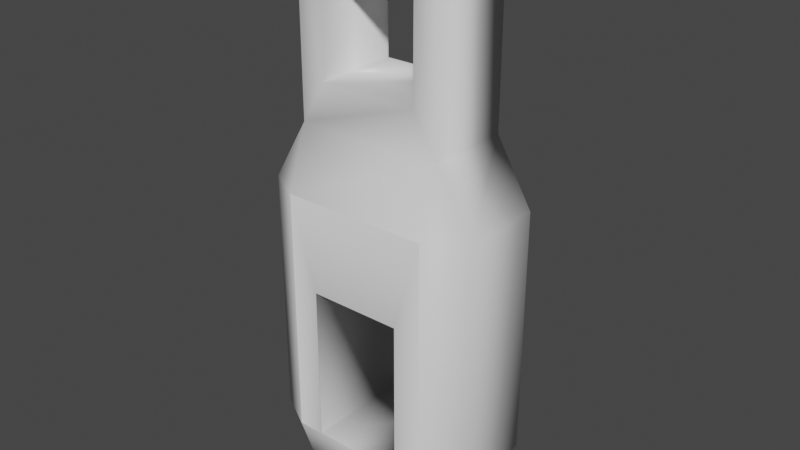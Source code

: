 # Source: BridgeEnd.blend  (saved by Blender 2.83.18; exported with 4.5.12 LTS)
import bpy
from mathutils import Matrix  # noqa: F401  (used for matrix-valued properties, if any)

bpy.ops.wm.read_factory_settings(use_empty=True)
scene = bpy.context.scene
scene.name = 'Scene'

# ---- collections
col_collection = bpy.data.collections.new('Collection'); scene.collection.children.link(col_collection)

# ---- materials (node trees are filled in below, after node groups)
mat_material = bpy.data.materials.new('Material')
mat_material.alpha_threshold = 0.0
mat_material.use_transparent_shadow = False
mat_material.line_color = (0.0, 0.0, 0.0, 1.0)

# ---- material node trees
mat_material.use_nodes = True; mat_material.node_tree.nodes.clear()
_N = mat_material.node_tree.nodes; _L = mat_material.node_tree.links
n0 = _N.new('ShaderNodeOutputMaterial'); n0.name = 'Material Output'; n0.location = (300, 300)
n1 = _N.new('ShaderNodeBsdfPrincipled'); n1.name = 'Principled BSDF'; n1.location = (10, 300)
n1.distribution = 'GGX'
n1.subsurface_method = 'BURLEY'
n1.inputs[2].default_value = 0.4
n1.inputs[3].default_value = 1.45
n1.inputs[27].default_value = (0.0, 0.0, 0.0, 1.0)
n1.inputs[28].default_value = 1.0
_L.new(n1.outputs[0], n0.inputs[0])
n0.is_active_output = True

# ---- world
world_world = bpy.data.worlds.new('World'); scene.world = world_world
world_world.use_nodes = True; world_world.node_tree.nodes.clear()
_N = world_world.node_tree.nodes; _L = world_world.node_tree.links
n0 = _N.new('ShaderNodeOutputWorld'); n0.name = 'World Output'; n0.location = (300, 300)
n1 = _N.new('ShaderNodeBackground'); n1.name = 'Background'; n1.location = (10, 300)
n1.inputs[0].default_value = (0.05088, 0.05088, 0.05088, 1.0)
_L.new(n1.outputs[0], n0.inputs[0])
n0.is_active_output = True
world_world.color = (0.05088, 0.05088, 0.05088)
world_world.use_sun_shadow = False
world_world.sun_shadow_jitter_overblur = 0.0

# ---- meshes
me_cube = bpy.data.meshes.new('Cube')
me_cube.from_pydata([(0.4215, 1.0, 0.1769), (0.4438, 0.6671, 1.223), (1.0, 0.6671, 0.6671), (0.6671, 0.6671, -1.0), (0.4215, 1.0, -0.6661), (1.0, 0.6671, -0.6671), (1.0, -0.6671, 0.6671), (0.4438, -0.6671, 1.223), (0.4215, -1.0, 0.1769), (1.0, -0.6671, -0.6671), (0.4215, -1.0, -0.6661), (0.6671, -0.6671, -1.0), (-0.4215, 1.0, 0.1769), (-1.0, 0.6671, 0.6671), (-0.4438, 0.6671, 1.223), (-1.0, 0.6671, -0.6671), (-0.4215, 1.0, -0.6661), (-0.6671, 0.6671, -1.0), (-1.0, -0.6671, 0.6671), (-0.4215, -1.0, 0.1769), (-0.4438, -0.6671, 1.223), (-0.6671, -0.6671, -1.0), (-0.4215, -1.0, -0.6661), (-1.0, -0.6671, -0.6671), (-0.6671, 1.0, -0.6671), (0.6671, 1.0, -0.6671), (0.6671, 1.0, 0.6671), (-0.6671, -1.0, -0.6671), (-0.6671, -1.0, 0.6671), (0.6671, -1.0, 0.6671), (0.6671, -1.0, -0.6671), (-0.6671, 1.0, 0.6671), (-0.6671, 1.0, -0.6671), (0.6671, 1.0, -0.6671), (0.6671, 1.0, 0.6671), (-0.6671, -1.0, -0.6671), (-0.6671, -1.0, 0.6671), (0.6671, -1.0, 0.6671), (0.6671, -1.0, -0.6671), (-0.6671, 1.0, 0.6671), (-0.4215, -0.9983, -0.6661), (0.4215, -0.9983, -0.6661), (0.4215, -0.9983, 0.1769), (-0.4215, -0.9983, 0.1769), (0.4438, -0.6671, 1.77), (-0.4438, -0.6671, 1.77), (0.4438, 0.6671, 1.77), (-0.4438, 0.6671, 1.77), (0.6671, -0.6671, 1.0), (-0.6671, -0.6671, 1.0), (-0.6671, 0.6671, 1.0), (0.6671, 0.6671, 1.0), (0.4438, 0.6514, 1.223), (-0.4438, 0.6514, 1.223), (0.4438, 0.6514, 1.77), (-0.4438, 0.6514, 1.77), (0.6671, -0.6671, 1.835), (0.5086, -0.5086, 1.993), (-0.5086, -0.5086, 1.993), (-0.6671, -0.6671, 1.835), (-0.5086, 0.5086, 1.993), (-0.6671, 0.6671, 1.835), (0.6671, 0.6671, 1.835), (0.5086, 0.5086, 1.993)], [], [(17, 3, 11, 21), (23, 18, 13, 15), (5, 2, 6, 9), (26, 51, 2), (3, 25, 5), (6, 48, 29), (9, 30, 11), (31, 13, 50), (15, 24, 17), (18, 28, 49), (21, 27, 23), (17, 21, 23, 15), (3, 17, 24, 25), (2, 5, 25, 26), (27, 28, 18, 23), (29, 30, 9, 6), (31, 24, 15, 13), (48, 49, 28, 29), (51, 48, 6, 2), (21, 11, 30, 27), (49, 50, 13, 18), (50, 51, 26, 31), (11, 3, 5, 9), (4, 16, 40, 41), (32, 33, 25, 24), (33, 34, 26, 25), (35, 36, 28, 27), (37, 38, 30, 29), (39, 32, 24, 31), (36, 37, 29, 28), (38, 35, 27, 30), (34, 39, 31, 26), (16, 4, 33, 32), (4, 0, 34, 33), (22, 19, 36, 35), (8, 10, 38, 37), (12, 16, 32, 39), (19, 8, 37, 36), (10, 22, 35, 38), (0, 12, 39, 34), (12, 0, 42, 43), (0, 4, 41, 42), (16, 12, 43, 40), (48, 51, 62, 56), (20, 45, 59, 49), (44, 7, 48, 56), (7, 44, 54, 52), (7, 20, 49, 48), (14, 1, 51, 50), (63, 60, 58, 57), (47, 14, 50, 61), (1, 46, 62, 51), (46, 47, 61, 62), (50, 49, 59, 61), (45, 20, 53, 55), (44, 45, 55, 54), (20, 7, 52, 53), (57, 58, 59, 56), (63, 57, 56, 62), (58, 60, 61, 59), (60, 63, 62, 61), (45, 44, 56, 59)])
me_cube.polygons.foreach_set('use_smooth', [True] * 62)
_uv = me_cube.uv_layers.new(name='UVMap')
_uv.uv.foreach_set('vector', [0.05239, 0.7221, 0.05239, 0.4995, 0.2624, 0.4995, 0.2624, 0.7221, 0.3671, 0.4439, 0.3671, 0.2213, 0.5771, 0.2213, 0.5771, 0.4439, 0.05239, 0.4439, 0.05239, 0.2213, 0.2624, 0.2213, 0.2624, 0.4439, 0.0, 0.2213, 0.05239, 0.1658, 0.05239, 0.2213, 0.05239, 0.4995, 0.0, 0.4995, 0.05239, 0.4439, 0.2624, 0.2213, 0.2624, 0.1658, 0.3147, 0.2213, 0.2624, 0.4439, 0.3147, 0.4995, 0.2624, 0.4995, 0.6295, 0.2213, 0.5771, 0.2213, 0.5771, 0.1658, 0.05239, 0.7777, 9.38e-09, 0.7221, 0.05239, 0.7221, 0.3671, 0.2213, 0.3147, 0.2213, 0.3671, 0.1658, 0.2624, 0.7221, 0.3147, 0.7221, 0.2624, 0.7777, 0.05239, 0.7221, 0.2624, 0.7221, 0.2624, 0.7777, 0.05239, 0.7777, 0.05239, 0.4995, 0.05239, 0.7221, 9.38e-09, 0.7221, 0.0, 0.4995, 0.05239, 0.2213, 0.05239, 0.4439, 6.566e-08, 0.4439, 0.0, 0.2213, 0.3147, 0.4439, 0.3147, 0.2213, 0.3671, 0.2213, 0.3671, 0.4439, 0.3147, 0.2213, 0.3147, 0.4439, 0.2624, 0.4439, 0.2624, 0.2213, 0.6295, 0.2213, 0.6295, 0.4439, 0.5771, 0.4439, 0.5771, 0.2213, 0.3671, 0.6666, 0.3671, 0.8892, 0.3147, 0.8892, 0.3147, 0.6666, 0.05239, 0.1658, 0.2624, 0.1658, 0.2624, 0.2213, 0.05239, 0.2213, 0.2624, 0.7221, 0.2624, 0.4995, 0.3147, 0.4995, 0.3147, 0.7221, 0.3671, 0.1658, 0.5771, 0.1658, 0.5771, 0.2213, 0.3671, 0.2213, 0.6819, 4.973e-08, 0.6819, 0.2226, 0.6295, 0.2226, 0.6295, 4.973e-08, 0.2624, 0.4995, 0.05239, 0.4995, 0.05239, 0.4439, 0.2624, 0.4439, 1.0, 0.7774, 0.8673, 0.7774, 0.8673, 0.4439, 1.0, 0.4439, 0.4166, 0.2916, 0.4166, 0.4584, 0.4166, 0.4584, 0.4166, 0.2916, 0.0, 0.0, 0.0, 0.0, 0.0, 0.0, 0.0, 0.0, 0.0, 0.0, 0.0, 0.0, 0.0, 0.0, 0.0, 0.0, 0.0, 0.0, 0.0, 0.0, 0.0, 0.0, 0.0, 0.0, 0.0, 0.0, 0.0, 0.0, 0.0, 0.0, 0.0, 0.0, 0.0, 0.0, 0.0, 0.0, 0.0, 0.0, 0.0, 0.0, 0.0, 0.0, 0.0, 0.0, 0.0, 0.0, 0.0, 0.0, 0.0, 0.0, 0.0, 0.0, 0.0, 0.0, 0.0, 0.0, 0.696, 0.4441, 0.5633, 0.4441, 0.5247, 0.4439, 0.7347, 0.4439, 0.5633, 0.4441, 0.5633, 0.5848, 0.5247, 0.6666, 0.5247, 0.4439, 0.4861, 0.6664, 0.4861, 0.5257, 0.5247, 0.4439, 0.5247, 0.6666, 0.3534, 0.5257, 0.3534, 0.6664, 0.3147, 0.6666, 0.3147, 0.4439, 0.696, 0.5848, 0.696, 0.4441, 0.7347, 0.4439, 0.7347, 0.6666, 0.4861, 0.5257, 0.3534, 0.5257, 0.3147, 0.4439, 0.5247, 0.4439, 0.3534, 0.6664, 0.4861, 0.6664, 0.5247, 0.6666, 0.3147, 0.6666, 0.5633, 0.5848, 0.696, 0.5848, 0.7347, 0.6666, 0.5247, 0.6666, 0.8382, 0.0, 0.9709, 2.984e-08, 0.9709, 0.3334, 0.8382, 0.3334, 0.7347, 0.4439, 0.8673, 0.4439, 0.8673, 0.7774, 0.7347, 0.7774, 0.5247, 0.6666, 0.6574, 0.6666, 0.6574, 1.0, 0.5247, 1.0, 0.2624, 0.1658, 0.05239, 0.1658, 0.05239, 0.02645, 0.2624, 0.02645, 0.4023, 0.8519, 0.4883, 0.8519, 0.4985, 0.8892, 0.3671, 0.8892, 0.4883, 0.7038, 0.4023, 0.7038, 0.3671, 0.6666, 0.4985, 0.6666, 0.9604, 0.9974, 0.8744, 0.9974, 0.8744, 0.7774, 0.9604, 0.7774, 0.4023, 0.7038, 0.4023, 0.8519, 0.3671, 0.8892, 0.3671, 0.6666, 0.717, 0.03725, 0.717, 0.1854, 0.6819, 0.2226, 0.6819, 4.973e-08, 0.1601, 0.9474, 1.876e-08, 0.9474, 0.0, 0.7777, 0.1601, 0.7777, 0.8031, 0.03725, 0.717, 0.03725, 0.6819, 4.973e-08, 0.8133, 0.0, 0.717, 0.1854, 0.8031, 0.1854, 0.8133, 0.2226, 0.6819, 0.2226, 0.8031, 0.1854, 0.8031, 0.03725, 0.8133, 0.0, 0.8133, 0.2226, 0.5771, 0.1658, 0.3671, 0.1658, 0.3671, 0.02645, 0.5771, 0.02645, 0.1601, 0.7777, 0.2461, 0.7777, 0.2461, 0.9977, 0.1601, 0.9977, 0.7692, 0.4426, 0.6295, 0.4426, 0.6295, 0.2226, 0.7692, 0.2226, 0.7347, 0.7774, 0.8744, 0.7774, 0.8744, 0.9974, 0.7347, 0.9974, 0.5235, 0.693, 0.5235, 0.8627, 0.4985, 0.8892, 0.4985, 0.6666, 0.07733, 7.957e-08, 0.2374, 0.0, 0.2624, 0.02645, 0.05239, 0.02645, 0.3921, 0.0, 0.5521, 0.0, 0.5771, 0.02645, 0.3671, 0.02645, 0.8382, 0.02645, 0.8382, 0.1962, 0.8133, 0.2226, 0.8133, 0.0, 0.4883, 0.8519, 0.4883, 0.7038, 0.4985, 0.6666, 0.4985, 0.8892])
me_cube.materials.append(mat_material)
me_cube.use_remesh_preserve_volume = False
me_cube.use_remesh_preserve_attributes = False
me_cube.use_mirror_vertex_groups = False
me_cube.update()

# ---- objects
ob_cube = bpy.data.objects.new('Cube', me_cube)

# ---- transforms, parenting, visibility, modifiers, constraints
ob_cube.location = (0.0, 0.0, 0.0)
ob_cube.scale = (1.727, 1.0, 2.944)
ob_cube.lock_rotations_4d = False
ob_cube.empty_display_type = 'ARROWS'
ob_cube.lineart.crease_threshold = 0.0

# ---- collection membership
col_collection.objects.link(ob_cube)

# ---- scene / render settings (as saved in the file)
scene.frame_start = 1; scene.frame_end = 250; scene.frame_set(1)
scene.render.engine = 'BLENDER_EEVEE_NEXT'
scene.cycles.use_denoising = False
scene.cycles.samples = 128
scene.cycles.sampling_pattern = 'TABULATED_SOBOL'
scene.cycles.use_adaptive_sampling = False
scene.cycles.use_light_tree = False
scene.view_settings.view_transform = 'Filmic'
bpy.context.view_layer.update()

# ---- added for rendering (the .blend has no active camera and no usable light): camera, sun
cam_auto = bpy.data.cameras.new('AutoCamera')
cam_auto.lens = 50.0
cam_auto.sensor_width = 36.0
cam_auto.clip_end = 1000.0
ob_auto_camera = bpy.data.objects.new('AutoCamera', cam_auto)
scene.collection.objects.link(ob_auto_camera)
ob_auto_camera.location = (8.95042, -10.7405, 8.62251)
ob_auto_camera.rotation_euler = (1.09748, -7.21219e-08, 0.694738)
scene.camera = ob_auto_camera
light_auto_sun = bpy.data.lights.new('AutoSun', 'SUN')
light_auto_sun.energy = 3.0
light_auto_sun.angle = 0.0523599
ob_auto_sun = bpy.data.objects.new('AutoSun', light_auto_sun)
scene.collection.objects.link(ob_auto_sun)
ob_auto_sun.rotation_euler = (0.872665, 0.174533, 0.523599)
bpy.context.view_layer.update()
